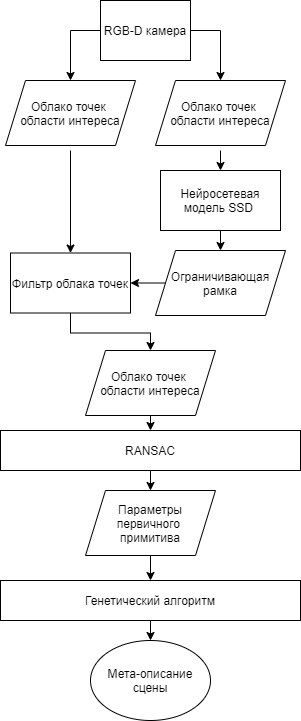

The diagram above was exported from draw.io. Its source (the exported page's mxGraphModel, read from the mxfile embedded in the PNG):
<mxGraphModel dx="868" dy="393" grid="1" gridSize="10" guides="1" tooltips="1" connect="1" arrows="1" fold="1" page="1" pageScale="1" pageWidth="850" pageHeight="1100" math="0" shadow="0">
  <root>
    <mxCell id="0" />
    <mxCell id="1" parent="0" />
    <mxCell id="mUOzxuCYdj9PwPkIeo2e-28" style="edgeStyle=orthogonalEdgeStyle;rounded=0;orthogonalLoop=1;jettySize=auto;html=1;exitX=0.5;exitY=1;exitDx=0;exitDy=0;entryX=0.5;entryY=0;entryDx=0;entryDy=0;" parent="1" target="mUOzxuCYdj9PwPkIeo2e-5" edge="1">
      <mxGeometry relative="1" as="geometry">
        <mxPoint x="710" y="160" as="sourcePoint" />
      </mxGeometry>
    </mxCell>
    <mxCell id="mUOzxuCYdj9PwPkIeo2e-31" style="edgeStyle=orthogonalEdgeStyle;rounded=0;orthogonalLoop=1;jettySize=auto;html=1;exitX=0.5;exitY=1;exitDx=0;exitDy=0;entryX=0.5;entryY=0;entryDx=0;entryDy=0;" parent="1" target="mUOzxuCYdj9PwPkIeo2e-8" edge="1">
      <mxGeometry relative="1" as="geometry">
        <mxPoint x="560" y="160" as="sourcePoint" />
      </mxGeometry>
    </mxCell>
    <mxCell id="mUOzxuCYdj9PwPkIeo2e-29" style="edgeStyle=orthogonalEdgeStyle;rounded=0;orthogonalLoop=1;jettySize=auto;html=1;exitX=0.5;exitY=1;exitDx=0;exitDy=0;entryX=0.5;entryY=0;entryDx=0;entryDy=0;" parent="1" source="mUOzxuCYdj9PwPkIeo2e-5" target="mUOzxuCYdj9PwPkIeo2e-10" edge="1">
      <mxGeometry relative="1" as="geometry" />
    </mxCell>
    <mxCell id="mUOzxuCYdj9PwPkIeo2e-5" value="Нейросетевая модель SSD&amp;nbsp;" style="rounded=0;whiteSpace=wrap;html=1;" parent="1" vertex="1">
      <mxGeometry x="650" y="180" width="120" height="60" as="geometry" />
    </mxCell>
    <mxCell id="mUOzxuCYdj9PwPkIeo2e-34" style="edgeStyle=orthogonalEdgeStyle;rounded=0;orthogonalLoop=1;jettySize=auto;html=1;exitX=0.5;exitY=1;exitDx=0;exitDy=0;entryX=0.5;entryY=0;entryDx=0;entryDy=0;" parent="1" source="mUOzxuCYdj9PwPkIeo2e-7" target="mUOzxuCYdj9PwPkIeo2e-19" edge="1">
      <mxGeometry relative="1" as="geometry" />
    </mxCell>
    <mxCell id="mUOzxuCYdj9PwPkIeo2e-7" value="RANSAC" style="rounded=0;whiteSpace=wrap;html=1;" parent="1" vertex="1">
      <mxGeometry x="490" y="440" width="300" height="40" as="geometry" />
    </mxCell>
    <mxCell id="mUOzxuCYdj9PwPkIeo2e-32" style="edgeStyle=orthogonalEdgeStyle;rounded=0;orthogonalLoop=1;jettySize=auto;html=1;exitX=0.5;exitY=1;exitDx=0;exitDy=0;" parent="1" source="mUOzxuCYdj9PwPkIeo2e-8" target="mUOzxuCYdj9PwPkIeo2e-11" edge="1">
      <mxGeometry relative="1" as="geometry" />
    </mxCell>
    <mxCell id="mUOzxuCYdj9PwPkIeo2e-8" value="Фильтр облака точек" style="rounded=0;whiteSpace=wrap;html=1;" parent="1" vertex="1">
      <mxGeometry x="500" y="262.5" width="120" height="60" as="geometry" />
    </mxCell>
    <mxCell id="mUOzxuCYdj9PwPkIeo2e-30" style="edgeStyle=orthogonalEdgeStyle;rounded=0;orthogonalLoop=1;jettySize=auto;html=1;exitX=0;exitY=0.5;exitDx=0;exitDy=0;entryX=1;entryY=0.5;entryDx=0;entryDy=0;" parent="1" source="mUOzxuCYdj9PwPkIeo2e-10" target="mUOzxuCYdj9PwPkIeo2e-8" edge="1">
      <mxGeometry relative="1" as="geometry" />
    </mxCell>
    <mxCell id="mUOzxuCYdj9PwPkIeo2e-10" value="&lt;span&gt;Ограничивающая рамка&lt;/span&gt;" style="shape=parallelogram;perimeter=parallelogramPerimeter;whiteSpace=wrap;html=1;fixedSize=1;" parent="1" vertex="1">
      <mxGeometry x="645" y="260" width="130" height="65" as="geometry" />
    </mxCell>
    <mxCell id="mUOzxuCYdj9PwPkIeo2e-33" style="edgeStyle=orthogonalEdgeStyle;rounded=0;orthogonalLoop=1;jettySize=auto;html=1;exitX=0.5;exitY=1;exitDx=0;exitDy=0;entryX=0.5;entryY=0;entryDx=0;entryDy=0;" parent="1" source="mUOzxuCYdj9PwPkIeo2e-11" target="mUOzxuCYdj9PwPkIeo2e-7" edge="1">
      <mxGeometry relative="1" as="geometry" />
    </mxCell>
    <mxCell id="mUOzxuCYdj9PwPkIeo2e-11" value="&lt;span&gt;Облако точек &lt;br&gt;области интереса&lt;/span&gt;" style="shape=parallelogram;perimeter=parallelogramPerimeter;whiteSpace=wrap;html=1;fixedSize=1;" parent="1" vertex="1">
      <mxGeometry x="575" y="360" width="130" height="65" as="geometry" />
    </mxCell>
    <mxCell id="mUOzxuCYdj9PwPkIeo2e-35" style="edgeStyle=orthogonalEdgeStyle;rounded=0;orthogonalLoop=1;jettySize=auto;html=1;exitX=0.5;exitY=1;exitDx=0;exitDy=0;entryX=0.5;entryY=0;entryDx=0;entryDy=0;" parent="1" source="mUOzxuCYdj9PwPkIeo2e-19" target="mUOzxuCYdj9PwPkIeo2e-21" edge="1">
      <mxGeometry relative="1" as="geometry" />
    </mxCell>
    <mxCell id="mUOzxuCYdj9PwPkIeo2e-19" value="Параметры первичного &lt;br&gt;примитива" style="shape=parallelogram;perimeter=parallelogramPerimeter;whiteSpace=wrap;html=1;fixedSize=1;" parent="1" vertex="1">
      <mxGeometry x="575" y="500" width="130" height="65" as="geometry" />
    </mxCell>
    <mxCell id="mUOzxuCYdj9PwPkIeo2e-36" style="edgeStyle=orthogonalEdgeStyle;rounded=0;orthogonalLoop=1;jettySize=auto;html=1;exitX=0.5;exitY=1;exitDx=0;exitDy=0;entryX=0.5;entryY=0;entryDx=0;entryDy=0;" parent="1" source="mUOzxuCYdj9PwPkIeo2e-21" target="mUOzxuCYdj9PwPkIeo2e-26" edge="1">
      <mxGeometry relative="1" as="geometry" />
    </mxCell>
    <mxCell id="mUOzxuCYdj9PwPkIeo2e-21" value="Генетический алгоритм" style="rounded=0;whiteSpace=wrap;html=1;" parent="1" vertex="1">
      <mxGeometry x="490" y="590" width="300" height="40" as="geometry" />
    </mxCell>
    <mxCell id="mUOzxuCYdj9PwPkIeo2e-26" value="Мета-описание сцены" style="ellipse;whiteSpace=wrap;html=1;" parent="1" vertex="1">
      <mxGeometry x="580" y="650" width="120" height="80" as="geometry" />
    </mxCell>
    <mxCell id="16MebX5oUUtERcxqeJbd-4" style="edgeStyle=orthogonalEdgeStyle;rounded=0;orthogonalLoop=1;jettySize=auto;html=1;exitX=1;exitY=0.5;exitDx=0;exitDy=0;entryX=0.5;entryY=0;entryDx=0;entryDy=0;" edge="1" parent="1" source="16MebX5oUUtERcxqeJbd-1" target="16MebX5oUUtERcxqeJbd-3">
      <mxGeometry relative="1" as="geometry" />
    </mxCell>
    <mxCell id="16MebX5oUUtERcxqeJbd-5" style="edgeStyle=orthogonalEdgeStyle;rounded=0;orthogonalLoop=1;jettySize=auto;html=1;exitX=0;exitY=0.5;exitDx=0;exitDy=0;entryX=0.5;entryY=0;entryDx=0;entryDy=0;" edge="1" parent="1" source="16MebX5oUUtERcxqeJbd-1" target="16MebX5oUUtERcxqeJbd-2">
      <mxGeometry relative="1" as="geometry" />
    </mxCell>
    <mxCell id="16MebX5oUUtERcxqeJbd-1" value="RGB-D камера" style="rounded=0;whiteSpace=wrap;html=1;" vertex="1" parent="1">
      <mxGeometry x="590" y="10" width="90" height="60" as="geometry" />
    </mxCell>
    <mxCell id="16MebX5oUUtERcxqeJbd-2" value="&lt;span&gt;Облако точек &lt;br&gt;области интереса&lt;/span&gt;" style="shape=parallelogram;perimeter=parallelogramPerimeter;whiteSpace=wrap;html=1;fixedSize=1;" vertex="1" parent="1">
      <mxGeometry x="495" y="90" width="130" height="65" as="geometry" />
    </mxCell>
    <mxCell id="16MebX5oUUtERcxqeJbd-3" value="&lt;span&gt;Облако точек &lt;br&gt;области интереса&lt;/span&gt;" style="shape=parallelogram;perimeter=parallelogramPerimeter;whiteSpace=wrap;html=1;fixedSize=1;" vertex="1" parent="1">
      <mxGeometry x="645" y="90" width="130" height="65" as="geometry" />
    </mxCell>
  </root>
</mxGraphModel>